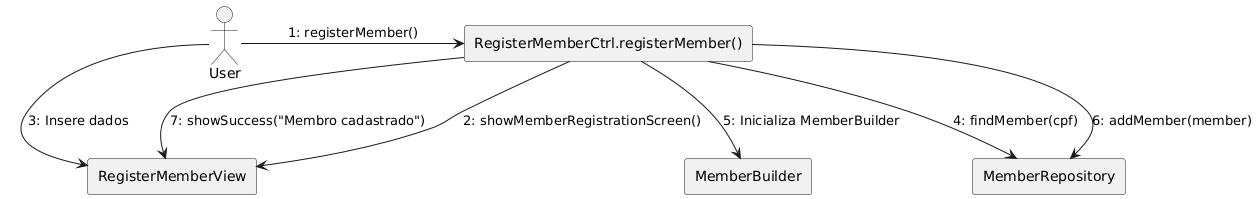

The diagram above was rendered by PlantUML. Its source (embedded in the PNG):
@startuml
skinparam linestyle ortho

actor "User" as user
rectangle "RegisterMemberCtrl.registerMember()" as regMember
rectangle "RegisterMemberView" as view
rectangle "MemberBuilder" as builder
rectangle "MemberRepository" as repo

user -right-> regMember : 1: registerMember()
regMember -down-> view : 2: showMemberRegistrationScreen()
user -right-> view : 3: Insere dados
regMember -down-> repo : 4: findMember(cpf)
regMember -down-> builder : 5: Inicializa MemberBuilder
regMember -down-> repo : 6: addMember(member)
regMember -right-> view : 7: showSuccess("Membro cadastrado")
@enduml